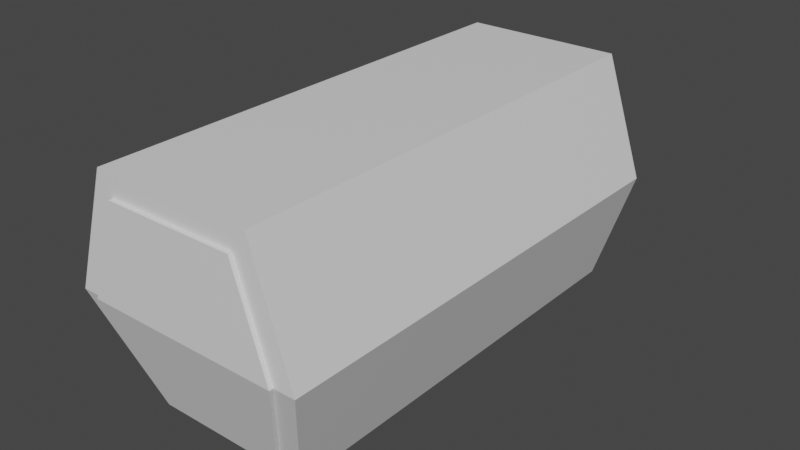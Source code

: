 # Source: submarine.blend  (saved by Blender 3.2.14; exported with 4.5.12 LTS)
import bpy
from mathutils import Matrix  # noqa: F401  (used for matrix-valued properties, if any)

bpy.ops.wm.read_factory_settings(use_empty=True)
scene = bpy.context.scene
scene.name = 'Scene'

# ---- collections
col_collection = bpy.data.collections.new('Collection'); scene.collection.children.link(col_collection)

# ---- materials (node trees are filled in below, after node groups)
mat_metal = bpy.data.materials.new('metal')
mat_metal.use_transparent_shadow = False
mat_glass = bpy.data.materials.new('glass')
mat_glass.use_transparent_shadow = False
mat_rim = bpy.data.materials.new('rim')
mat_rim.use_transparent_shadow = False
mat_control_pad = bpy.data.materials.new('control_pad')
mat_control_pad.use_transparent_shadow = False

# ---- material node trees
mat_metal.use_nodes = True; mat_metal.node_tree.nodes.clear()
_N = mat_metal.node_tree.nodes; _L = mat_metal.node_tree.links
n0 = _N.new('ShaderNodeBsdfPrincipled'); n0.name = 'Principled BSDF'; n0.location = (10, 300)
n0.distribution = 'GGX'
n0.subsurface_method = 'RANDOM_WALK_SKIN'
n0.inputs[3].default_value = 1.45
n0.inputs[27].default_value = (0.0, 0.0, 0.0, 1.0)
n0.inputs[28].default_value = 1.0
n1 = _N.new('ShaderNodeOutputMaterial'); n1.name = 'Material Output'; n1.location = (300, 300)
_L.new(n0.outputs[0], n1.inputs[0])
n1.is_active_output = True
mat_glass.use_nodes = True; mat_glass.node_tree.nodes.clear()
_N = mat_glass.node_tree.nodes; _L = mat_glass.node_tree.links
n0 = _N.new('ShaderNodeBsdfPrincipled'); n0.name = 'Principled BSDF'; n0.location = (10, 300)
n0.distribution = 'GGX'
n0.subsurface_method = 'RANDOM_WALK_SKIN'
n0.inputs[3].default_value = 1.45
n0.inputs[27].default_value = (0.0, 0.0, 0.0, 1.0)
n0.inputs[28].default_value = 1.0
n1 = _N.new('ShaderNodeOutputMaterial'); n1.name = 'Material Output'; n1.location = (300, 300)
_L.new(n0.outputs[0], n1.inputs[0])
n1.is_active_output = True
mat_rim.use_nodes = True; mat_rim.node_tree.nodes.clear()
_N = mat_rim.node_tree.nodes; _L = mat_rim.node_tree.links
n0 = _N.new('ShaderNodeBsdfPrincipled'); n0.name = 'Principled BSDF'; n0.location = (10, 300)
n0.distribution = 'GGX'
n0.subsurface_method = 'RANDOM_WALK_SKIN'
n0.inputs[3].default_value = 1.45
n0.inputs[27].default_value = (0.0, 0.0, 0.0, 1.0)
n0.inputs[28].default_value = 1.0
n1 = _N.new('ShaderNodeOutputMaterial'); n1.name = 'Material Output'; n1.location = (300, 300)
_L.new(n0.outputs[0], n1.inputs[0])
n1.is_active_output = True
mat_control_pad.use_nodes = True; mat_control_pad.node_tree.nodes.clear()
_N = mat_control_pad.node_tree.nodes; _L = mat_control_pad.node_tree.links
n0 = _N.new('ShaderNodeBsdfPrincipled'); n0.name = 'Principled BSDF'; n0.location = (10, 300)
n0.distribution = 'GGX'
n0.subsurface_method = 'RANDOM_WALK_SKIN'
n0.inputs[3].default_value = 1.45
n0.inputs[27].default_value = (0.0, 0.0, 0.0, 1.0)
n0.inputs[28].default_value = 1.0
n1 = _N.new('ShaderNodeOutputMaterial'); n1.name = 'Material Output'; n1.location = (300, 300)
_L.new(n0.outputs[0], n1.inputs[0])
n1.is_active_output = True

# ---- world
world_world = bpy.data.worlds.new('World'); scene.world = world_world
world_world.use_nodes = True; world_world.node_tree.nodes.clear()
_N = world_world.node_tree.nodes; _L = world_world.node_tree.links
n0 = _N.new('ShaderNodeOutputWorld'); n0.name = 'World Output'; n0.location = (300, 300)
n1 = _N.new('ShaderNodeBackground'); n1.name = 'Background'; n1.location = (10, 300)
n1.inputs[0].default_value = (0.05088, 0.05088, 0.05088, 1.0)
_L.new(n1.outputs[0], n0.inputs[0])
n0.is_active_output = True
world_world.color = (0.05088, 0.05088, 0.05088)
world_world.use_sun_shadow = False
world_world.sun_shadow_jitter_overblur = 0.0

# ---- meshes
me_cube = bpy.data.meshes.new('Cube')
me_cube.from_pydata([(1.0, -2.5, 1.192e-07), (1.0, -3.0, 3.0), (-1.0, -2.5, 1.192e-07), (-1.0, -3.0, 3.0), (1.0, 3.0, 1.192e-07), (1.0, 3.0, 3.0), (-1.0, 3.0, 1.192e-07), (-1.0, 3.0, 3.0), (1.5, -3.0, 1.5), (1.5, 3.0, 1.5), (-1.5, -3.0, 1.5), (-1.5, 3.0, 1.5), (-0.8197, -2.59, 0.2704), (0.8197, -2.59, 0.2704), (1.23, -3.0, 1.5), (0.8197, -3.0, 2.73), (-0.8197, -3.0, 2.73), (-1.23, -3.0, 1.5), (-0.8197, -2.64, 0.2704), (0.8197, -2.64, 0.2704), (1.23, -3.05, 1.5), (0.8197, -3.05, 2.73), (-0.8197, -3.05, 2.73), (-1.23, -3.05, 1.5), (-1.192e-07, 3.5, 1.5)], [], [(10, 17, 12, 2), (10, 11, 7, 3), (24, 4, 9), (9, 8, 1, 5), (2, 0, 4, 6), (7, 5, 1, 3), (4, 0, 8, 9), (2, 6, 11, 10), (0, 13, 14, 8), (8, 14, 15, 1), (3, 16, 17, 10), (1, 15, 16, 3), (2, 12, 13, 0), (15, 21, 22, 16), (13, 19, 20, 14), (22, 21, 20, 23), (23, 20, 19, 18), (12, 18, 19, 13), (16, 22, 23, 17), (17, 23, 18, 12), (14, 20, 21, 15), (24, 7, 11), (7, 24, 5), (5, 24, 9), (6, 24, 11), (4, 24, 6)])
me_cube.polygons.foreach_set('material_index', [0, 0, 0, 0, 0, 0, 0, 0, 0, 0, 0, 0, 0, 2, 2, 1, 1, 2, 2, 2, 2, 0, 0, 0, 0, 0])
_uv = me_cube.uv_layers.new(name='UVMap')
_uv.uv.foreach_set('vector', [0.3095, 0.7801, 0.2816, 0.7801, 0.2393, 0.6481, 0.2579, 0.6191, 0.4568, 0.0, 0.4568, 0.6191, 0.2936, 0.6191, 0.2936, 0.0, 0.4537, 0.7738, 0.564, 0.6191, 0.6149, 0.7738, 0.1305, 0.6191, 0.1305, 0.0, 0.2936, 0.0, 0.2936, 0.6191, 1.0, 0.5675, 0.7936, 0.5675, 0.7936, 0.0, 1.0, 0.0, 0.5873, 0.0, 0.7936, 0.0, 0.7936, 0.6191, 0.5873, 0.6191, 0.0, 0.6191, 2.98e-08, 0.05159, 0.1305, 0.0, 0.1305, 0.6191, 0.5873, 0.05159, 0.5873, 0.6191, 0.4568, 0.6191, 0.4568, 0.0, 0.05159, 0.6191, 0.07019, 0.6481, 0.0279, 0.7801, 0.0, 0.7801, 0.0, 0.7801, 0.0279, 0.7801, 0.07019, 0.9053, 0.05159, 0.9329, 0.2579, 0.9329, 0.2393, 0.9053, 0.2816, 0.7801, 0.3095, 0.7801, 0.05159, 0.9329, 0.07019, 0.9053, 0.2393, 0.9053, 0.2579, 0.9329, 0.2579, 0.6191, 0.2393, 0.6481, 0.07019, 0.6481, 0.05159, 0.6191, 0.2722, 0.6896, 0.2511, 0.6896, 0.2511, 0.0, 0.2722, 0.0, 0.2301, 1.0, 0.2094, 0.9964, 0.115, 0.537, 0.1358, 0.5406, 0.822, 1.0, 0.1644, 1.0, 0.0, 0.5132, 0.9864, 0.5132, 0.9864, 0.5132, 0.0, 0.5132, 0.1644, 0.0, 0.822, 5.96e-08, 0.2301, 0.0, 0.2511, 0.0, 0.2511, 0.6896, 0.2301, 0.6896, 0.115, 0.9964, 0.09433, 1.0, 0.0, 0.463, 0.02071, 0.4594, 0.02071, 0.4594, 0.0, 0.463, 0.09433, 0.003639, 0.115, 0.0, 0.1358, 0.5406, 0.115, 0.537, 0.2094, 0.0, 0.2301, 0.003639, 0.4537, 0.7738, 0.3604, 0.9286, 0.3095, 0.7738, 0.3604, 0.9286, 0.4537, 0.7738, 0.564, 0.9286, 0.564, 0.9286, 0.4537, 0.7738, 0.6149, 0.7738, 0.3604, 0.6191, 0.4537, 0.7738, 0.3095, 0.7738, 0.564, 0.6191, 0.4537, 0.7738, 0.3604, 0.6191])
me_cube.materials.append(mat_metal)
me_cube.materials.append(mat_glass)
me_cube.materials.append(mat_rim)
me_cube.update()
me_cube_001 = bpy.data.meshes.new('Cube.001')
me_cube_001.from_pydata([(-0.06619, -2.412, 0.7937), (-0.3124, -2.508, 1.11), (-0.06619, -2.277, 0.7937), (-0.3124, -2.087, 0.8869), (0.06619, -2.412, 0.7937), (0.3124, -2.508, 1.11), (0.06619, -2.277, 0.7937), (0.3124, -2.087, 0.8869), (-0.06619, -2.277, -0.09943), (-0.06619, -2.412, -0.09943), (0.06619, -2.277, -0.09943), (0.06619, -2.412, -0.09943), (-0.2285, -2.473, 0.9148), (0.2285, -2.473, 0.9148)], [], [(2, 3, 7, 6), (7, 5, 13), (13, 5, 1, 12), (6, 4, 11, 10), (7, 3, 1, 5), (8, 10, 11, 9), (4, 0, 9, 11), (2, 6, 10, 8), (0, 2, 8, 9), (4, 13, 12, 0), (6, 7, 13, 4), (12, 1, 3), (12, 3, 2, 0)])
_uv = me_cube_001.uv_layers.new(name='UVMap')
_uv.uv.foreach_set('vector', [0.5817, 0.2688, 0.4437, 0.4437, 0.4437, 0.0, 0.5817, 0.1748, 0.6878, 0.4437, 0.6878, 0.782, 0.5657, 0.6946, 0.3841, 0.7129, 0.4437, 0.854, 0.0, 0.854, 0.0596, 0.7129, 0.8099, 0.002421, 0.9049, 0.0, 0.9049, 0.6193, 0.8099, 0.6217, 0.0, -0.01261, 1.0, -0.01261, 1.0, 1.0, 0.0, 1.0, 0.8099, 0.7298, 0.7159, 0.7298, 0.7159, 0.6342, 0.8099, 0.6342, 0.2688, 0.6197, 0.1748, 0.6197, 0.1748, 0.0, 0.2688, 0.0, 0.8099, 0.6342, 0.7159, 0.6342, 0.7159, 0.0, 0.8099, 7.451e-09, 1.0, 0.6217, 0.9049, 0.6193, 0.9049, 0.0, 1.0, 0.002421, 0.2688, 0.6197, 0.3841, 0.7129, 0.0596, 0.7129, 0.1748, 0.6197, 0.5817, 0.1748, 0.4437, 0.0, 0.7159, 0.0596, 0.6773, 0.1748, 0.4437, 0.5311, 0.5657, 0.4437, 0.5657, 0.782, 0.7159, 0.3841, 0.4437, 0.4437, 0.5817, 0.2688, 0.6773, 0.2688])
me_cube_001.materials.append(mat_metal)
me_cube_001.materials.append(mat_control_pad)
me_cube_001.update()

# ---- objects
ob_interior = bpy.data.objects.new('interior', me_cube)
ob_control_pad = bpy.data.objects.new('control_pad', me_cube_001)

# ---- transforms, parenting, visibility, modifiers, constraints
ob_interior.location = (0.0, 0.0, 0.0)
ob_control_pad.location = (0.0, 0.0, 0.0)

# ---- collection membership
col_collection.objects.link(ob_interior)
col_collection.objects.link(ob_control_pad)

# ---- scene / render settings (as saved in the file)
scene.frame_start = 1; scene.frame_end = 250; scene.frame_set(1)
scene.render.engine = 'BLENDER_EEVEE_NEXT'
scene.cycles.sampling_pattern = 'TABULATED_SOBOL'
scene.cycles.use_light_tree = False
scene.view_settings.view_transform = 'Filmic'
bpy.context.view_layer.update()

# ---- added for rendering (the .blend has no active camera and no usable light): camera, sun
cam_auto = bpy.data.cameras.new('AutoCamera')
cam_auto.lens = 50.0
cam_auto.sensor_width = 36.0
cam_auto.clip_end = 1000.0
ob_auto_camera = bpy.data.objects.new('AutoCamera', cam_auto)
scene.collection.objects.link(ob_auto_camera)
ob_auto_camera.location = (7.25632, -8.48258, 7.25534)
ob_auto_camera.rotation_euler = (1.09748, -7.21219e-08, 0.694738)
scene.camera = ob_auto_camera
light_auto_sun = bpy.data.lights.new('AutoSun', 'SUN')
light_auto_sun.energy = 3.0
light_auto_sun.angle = 0.0523599
ob_auto_sun = bpy.data.objects.new('AutoSun', light_auto_sun)
scene.collection.objects.link(ob_auto_sun)
ob_auto_sun.rotation_euler = (0.872665, 0.174533, 0.523599)
bpy.context.view_layer.update()
